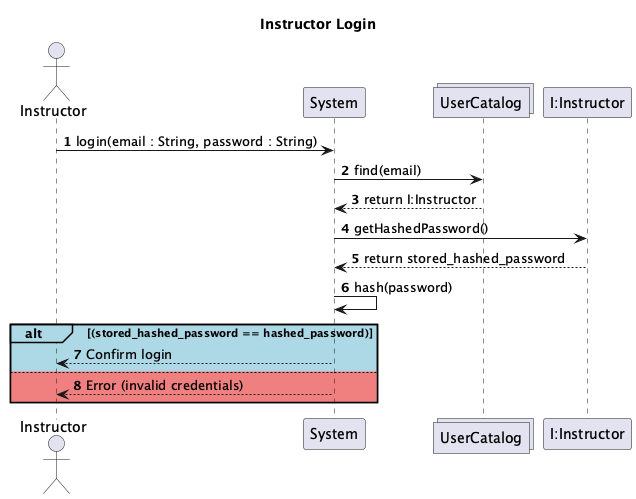

The diagram above was rendered by PlantUML. Its source (embedded in the PNG):
@startuml
actor Instructor
participant System
collections UserCatalog
participant "I:Instructor"

title Instructor Login

autonumber

Instructor -> System : login(email : String, password : String)
System -> UserCatalog : find(email)
UserCatalog --> System : return I:Instructor

System -> "I:Instructor" : getHashedPassword()
"I:Instructor" --> System : return stored_hashed_password
System -> System : hash(password)

alt#LightBlue #LightBlue (stored_hashed_password == hashed_password)
    System --> Instructor : Confirm login
else #LightCoral
    System --> Instructor : Error (invalid credentials)
end
@enduml